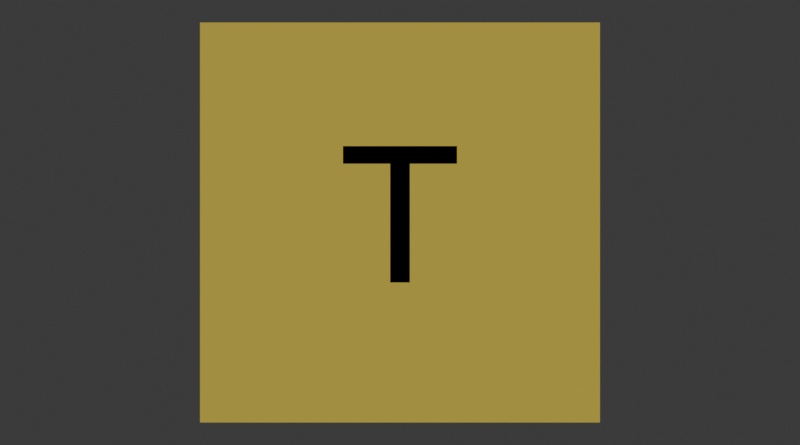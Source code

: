 # Source: overworld_spell_icons.blend  (saved by Blender 4.0.36; exported with 4.5.12 LTS)
import bpy
from mathutils import Matrix  # noqa: F401  (used for matrix-valued properties, if any)

bpy.ops.wm.read_factory_settings(use_empty=True)
scene = bpy.context.scene
scene.name = 'Scene'

# ---- collections
col_collection = bpy.data.collections.new('Collection'); scene.collection.children.link(col_collection)

# ---- materials (node trees are filled in below, after node groups)
mat_tunnel = bpy.data.materials.new('tunnel')
mat_black = bpy.data.materials.new('black')

# ---- material node trees
mat_tunnel.use_nodes = True; mat_tunnel.node_tree.nodes.clear()
_N = mat_tunnel.node_tree.nodes; _L = mat_tunnel.node_tree.links
n0 = _N.new('ShaderNodeBsdfPrincipled'); n0.name = 'Principled BSDF'; n0.location = (10, 300)
n0.inputs[0].default_value = (1.0, 0.7437, 0.0, 1.0)
n0.inputs[3].default_value = 1.45
n1 = _N.new('ShaderNodeOutputMaterial'); n1.name = 'Material Output'; n1.location = (300, 300)
_L.new(n0.outputs[0], n1.inputs[0])
n1.is_active_output = True
mat_black.use_nodes = True; mat_black.node_tree.nodes.clear()
_N = mat_black.node_tree.nodes; _L = mat_black.node_tree.links
n0 = _N.new('ShaderNodeBsdfPrincipled'); n0.name = 'Principled BSDF'; n0.location = (10, 300)
n0.inputs[0].default_value = (0.0, 0.0, 0.0, 1.0)
n0.inputs[3].default_value = 1.45
n1 = _N.new('ShaderNodeOutputMaterial'); n1.name = 'Material Output'; n1.location = (300, 300)
_L.new(n0.outputs[0], n1.inputs[0])
n1.is_active_output = True

# ---- world
world_world = bpy.data.worlds.new('World'); scene.world = world_world
world_world.use_nodes = True; world_world.node_tree.nodes.clear()
_N = world_world.node_tree.nodes; _L = world_world.node_tree.links
n0 = _N.new('ShaderNodeOutputWorld'); n0.name = 'World Output'; n0.location = (300, 300)
n1 = _N.new('ShaderNodeBackground'); n1.name = 'Background'; n1.location = (10, 300)
n1.inputs[0].default_value = (0.05088, 0.05088, 0.05088, 1.0)
_L.new(n1.outputs[0], n0.inputs[0])
n0.is_active_output = True
world_world.color = (0.05088, 0.05088, 0.05088)
world_world.use_sun_shadow = False
world_world.sun_shadow_jitter_overblur = 0.0

# ---- cameras
cam_camera_001 = bpy.data.cameras.new('Camera.001')
cam_camera_001.type = 'ORTHO'
cam_camera_001.ortho_scale = 4.0

# ---- lights
light_sun = bpy.data.lights.new('Sun', 'SUN')
light_sun.transmission_factor = 0.0
light_sun.energy = 1.0

# ---- meshes
me_plane = bpy.data.meshes.new('Plane')
me_plane.from_pydata([(-1.0, -1.0, 0.0), (1.0, -1.0, 0.0), (-1.0, 1.0, 0.0), (1.0, 1.0, 0.0)], [], [(0, 1, 3, 2)])
_uv = me_plane.uv_layers.new(name='UVMap')
_uv.uv.foreach_set('vector', [0.0, 0.0, 1.0, 0.0, 1.0, 1.0, 0.0, 1.0])
me_plane.materials.append(mat_tunnel)
me_plane.update()

# ---- curves / text
txt_text = bpy.data.curves.new('Text', 'FONT')
txt_text.dimensions = '2D'
txt_text.body = 'T'
txt_text.materials.append(mat_black)
txt_text.align_x = 'CENTER'
txt_text.align_y = 'CENTER'

# ---- objects
ob_plane = bpy.data.objects.new('Plane', me_plane)
ob_camera = bpy.data.objects.new('Camera', cam_camera_001)
ob_sun = bpy.data.objects.new('Sun', light_sun)
ob_text = bpy.data.objects.new('Text', txt_text)

# ---- transforms, parenting, visibility, modifiers, constraints
ob_plane.location = (0.0, 0.0, 0.0)
ob_camera.location = (0.0, 0.0, 5.0)
ob_sun.location = (0.0, 0.0, 6.611)
ob_text.location = (0.0, 0.0, 0.0)

# ---- collection membership
col_collection.objects.link(ob_plane)
col_collection.objects.link(ob_camera)
col_collection.objects.link(ob_sun)
col_collection.objects.link(ob_text)

# ---- scene / render settings (as saved in the file)
scene.camera = ob_camera
scene.frame_start = 1; scene.frame_end = 250; scene.frame_set(1)
scene.render.engine = 'CYCLES'
scene.render.resolution_y = 1069
scene.cycles.sampling_pattern = 'TABULATED_SOBOL'
bpy.context.view_layer.update()
